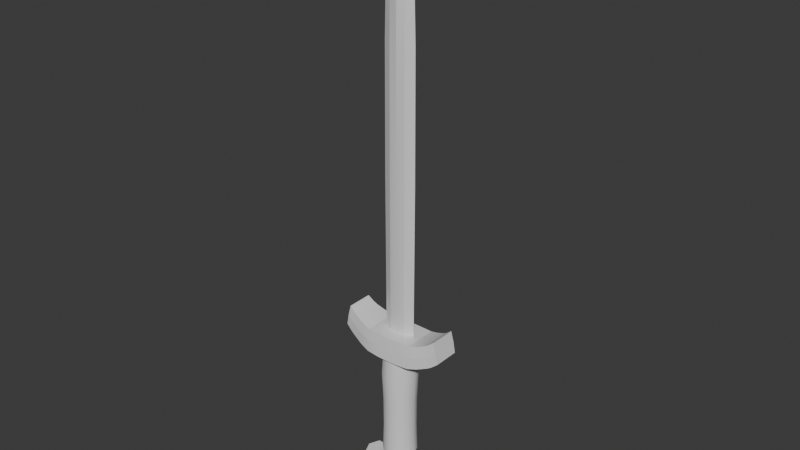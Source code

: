 # Source: shortsword.blend  (saved by Blender 4.5.90; exported with 4.5.12 LTS)
import bpy
from mathutils import Matrix  # noqa: F401  (used for matrix-valued properties, if any)

bpy.ops.wm.read_factory_settings(use_empty=True)
scene = bpy.context.scene
scene.name = 'Scene'

# ---- collections
col_collection = bpy.data.collections.new('Collection'); scene.collection.children.link(col_collection)

# ---- materials (node trees are filled in below, after node groups)
mat_grip = bpy.data.materials.new('grip')
mat_blade = bpy.data.materials.new('blade')
mat_hilt = bpy.data.materials.new('hilt')
mat_pommel = bpy.data.materials.new('pommel')

# ---- node groups
ng_smooth_by_angle = bpy.data.node_groups.new('Smooth by Angle', 'GeometryNodeTree')
_s = ng_smooth_by_angle.interface.new_socket(name='Mesh', in_out='OUTPUT', socket_type='NodeSocketGeometry')
_s = ng_smooth_by_angle.interface.new_socket(name='Mesh', in_out='INPUT', socket_type='NodeSocketGeometry')
_s = ng_smooth_by_angle.interface.new_socket(name='Angle', in_out='INPUT', socket_type='NodeSocketFloat')
_s.subtype = 'ANGLE'
_s.default_value = 0.5236
_s.min_value = 0.0
_s.max_value = 3.142
_s.description = 'Maximum face angle for smooth edges'
_s = ng_smooth_by_angle.interface.new_socket(name='Ignore Sharpness', in_out='INPUT', socket_type='NodeSocketBool')
_s.force_non_field = True
ng_smooth_by_angle.description = 'Set the sharpness of mesh edges based on the angle between the neighboring faces'
ng_smooth_by_angle.is_modifier = True
_N = ng_smooth_by_angle.nodes; _L = ng_smooth_by_angle.links
n0 = _N.new('GeometryNodeSetShadeSmooth'); n0.name = 'Set Shade Smooth'; n0.location = (120, -80)
n0.domain = 'EDGE'
n1 = _N.new('GeometryNodeSetShadeSmooth'); n1.name = 'Set Shade Smooth.001'; n1.location = (300, -80)
n2 = _N.new('NodeGroupOutput'); n2.name = 'Group Output'; n2.location = (480, -80)
n3 = _N.new('GeometryNodeInputMeshEdgeAngle'); n3.name = 'Edge Angle'; n3.location = (-440, -240)
n4 = _N.new('NodeGroupInput'); n4.name = 'Group Input'; n4.location = (-80, -80)
n5 = _N.new('GeometryNodeInputEdgeSmooth'); n5.name = 'Is Edge Smooth'; n5.location = (-260, -120)
n6 = _N.new('GeometryNodeInputShadeSmooth'); n6.name = 'Is Shade Smooth'; n6.location = (-440, -397)
n7 = _N.new('FunctionNodeCompare'); n7.name = 'Compare'; n7.location = (-260, -260)
n7.operation = 'LESS_EQUAL'
n7.inputs[6].default_value = (0.0, 0.0, 0.0, 0.0)
n7.inputs[7].default_value = (0.0, 0.0, 0.0, 0.0)
n8 = _N.new('FunctionNodeBooleanMath'); n8.name = 'Boolean Math.001'; n8.location = (-80, -260)
n9 = _N.new('NodeGroupInput'); n9.name = 'Group Input.001'; n9.location = (-440, -329)
n10 = _N.new('NodeGroupInput'); n10.name = 'Group Input.002'; n10.location = (-259, -189)
n11 = _N.new('FunctionNodeBooleanMath'); n11.name = 'Boolean Math'; n11.location = (-80, -149)
n11.operation = 'OR'
n12 = _N.new('FunctionNodeBooleanMath'); n12.name = 'Boolean Math.002'; n12.location = (-260, -380)
n12.operation = 'OR'
n13 = _N.new('NodeGroupInput'); n13.name = 'Group Input.003'; n13.location = (-440, -460)
_L.new(n3.outputs[0], n7.inputs[0])
_L.new(n1.outputs[0], n2.inputs[0])
_L.new(n9.outputs[1], n7.inputs[1])
_L.new(n7.outputs[0], n8.inputs[0])
_L.new(n4.outputs[0], n0.inputs[0])
_L.new(n0.outputs[0], n1.inputs[0])
_L.new(n8.outputs[0], n0.inputs[2])
_L.new(n10.outputs[2], n11.inputs[1])
_L.new(n5.outputs[0], n11.inputs[0])
_L.new(n11.outputs[0], n0.inputs[1])
_L.new(n13.outputs[2], n12.inputs[1])
_L.new(n6.outputs[0], n12.inputs[0])
_L.new(n12.outputs[0], n8.inputs[1])
n2.is_active_output = True

# ---- material node trees
mat_grip.use_nodes = True; mat_grip.node_tree.nodes.clear()
_N = mat_grip.node_tree.nodes; _L = mat_grip.node_tree.links
n0 = _N.new('ShaderNodeBsdfPrincipled'); n0.name = 'Principled BSDF'; n0.location = (-200, 100)
n1 = _N.new('ShaderNodeOutputMaterial'); n1.name = 'Material Output'; n1.location = (200, 100)
_L.new(n0.outputs[0], n1.inputs[0])
n1.is_active_output = True
mat_blade.use_nodes = True; mat_blade.node_tree.nodes.clear()
_N = mat_blade.node_tree.nodes; _L = mat_blade.node_tree.links
n0 = _N.new('ShaderNodeBsdfPrincipled'); n0.name = 'Principled BSDF'; n0.location = (-200, 100)
n1 = _N.new('ShaderNodeOutputMaterial'); n1.name = 'Material Output'; n1.location = (200, 100)
_L.new(n0.outputs[0], n1.inputs[0])
n1.is_active_output = True
mat_hilt.use_nodes = True; mat_hilt.node_tree.nodes.clear()
_N = mat_hilt.node_tree.nodes; _L = mat_hilt.node_tree.links
n0 = _N.new('ShaderNodeBsdfPrincipled'); n0.name = 'Principled BSDF'; n0.location = (-200, 100)
n1 = _N.new('ShaderNodeOutputMaterial'); n1.name = 'Material Output'; n1.location = (200, 100)
_L.new(n0.outputs[0], n1.inputs[0])
n1.is_active_output = True
mat_pommel.use_nodes = True; mat_pommel.node_tree.nodes.clear()
_N = mat_pommel.node_tree.nodes; _L = mat_pommel.node_tree.links
n0 = _N.new('ShaderNodeBsdfPrincipled'); n0.name = 'Principled BSDF'; n0.location = (-200, 100)
n1 = _N.new('ShaderNodeOutputMaterial'); n1.name = 'Material Output'; n1.location = (200, 100)
_L.new(n0.outputs[0], n1.inputs[0])
n1.is_active_output = True

# ---- world
world_world = bpy.data.worlds.new('World'); scene.world = world_world
world_world.use_nodes = True; world_world.node_tree.nodes.clear()
_N = world_world.node_tree.nodes; _L = world_world.node_tree.links
n0 = _N.new('ShaderNodeOutputWorld'); n0.name = 'World Output'; n0.location = (200, 100)
n1 = _N.new('ShaderNodeBackground'); n1.name = 'Background'; n1.location = (-200, 100)
n1.inputs[0].default_value = (0.05088, 0.05088, 0.05088, 1.0)
_L.new(n1.outputs[0], n0.inputs[0])
n0.is_active_output = True
world_world.color = (0.05088, 0.05088, 0.05088)
world_world.sun_shadow_jitter_overblur = 0.0

# ---- meshes
me_cylinder = bpy.data.meshes.new('Cylinder')
me_cylinder.from_pydata([(4.664e-10, 1.102, -1.002), (2.122e-10, 1.034, 1.002), (0.551, 0.9544, -1.002), (0.5171, 0.8957, 1.002), (0.9544, 0.551, -1.002), (0.8957, 0.5171, 1.002), (1.102, 2.972e-11, -1.002), (1.034, -4.003e-11, 1.002), (0.9544, -0.551, -1.002), (0.8957, -0.5171, 1.002), (0.551, -0.9544, -1.002), (0.5171, -0.8957, 1.002), (4.664e-10, -1.102, -1.002), (2.122e-10, -1.034, 1.002), (-0.551, -0.9544, -1.002), (-0.5171, -0.8957, 1.002), (-0.9544, -0.551, -1.002), (-0.8957, -0.5171, 1.002), (-1.102, 2.972e-11, -1.002), (-1.034, -4.003e-11, 1.002), (-0.9544, 0.551, -1.002), (-0.8957, 0.5171, 1.002), (-0.551, 0.9544, -1.002), (-0.5171, 0.8957, 1.002), (7.649e-10, 1.065, 1.026e-05), (0.5326, 0.9225, 1.026e-05), (0.9225, 0.5326, 1.026e-05), (1.065, 3.163e-10, 1.026e-05), (0.9225, -0.5326, 1.026e-05), (0.5326, -0.9225, 1.026e-05), (7.649e-10, -1.065, 1.026e-05), (-0.5326, -0.9225, 1.026e-05), (-0.9225, -0.5326, 1.026e-05), (-1.065, 3.163e-10, 1.026e-05), (-0.9225, 0.5326, 1.026e-05), (-0.5326, 0.9225, 1.026e-05), (-3.771e-10, 1.147, 0.5027), (0.5733, 0.993, 0.5027), (0.993, 0.5733, 0.5027), (1.147, -3.88e-10, 0.5027), (0.993, -0.5733, 0.5027), (0.5733, -0.993, 0.5027), (-3.771e-10, -1.147, 0.5027), (-0.5733, -0.993, 0.5027), (-0.993, -0.5733, 0.5027), (-1.147, -3.88e-10, 0.5027), (-0.993, 0.5733, 0.5027), (-0.5733, 0.993, 0.5027), (0.5258, 0.9107, -0.5027), (0.9107, 0.5258, -0.5027), (1.052, 2.99e-10, -0.5027), (0.9107, -0.5258, -0.5027), (0.5258, -0.9107, -0.5027), (-5.028e-11, -1.052, -0.5027), (-0.5258, -0.9107, -0.5027), (-0.9107, -0.5258, -0.5027), (-1.052, 2.99e-10, -0.5027), (-0.9107, 0.5258, -0.5027), (-0.5258, 0.9107, -0.5027), (-5.028e-11, 1.052, -0.5027), (4.165e-08, 0.7076, -1.415), (0.3538, 0.6128, -1.415), (0.6128, 0.3538, -1.415), (0.7076, 3.966e-10, -1.415), (0.6128, -0.3538, -1.415), (0.3538, -0.6128, -1.415), (4.165e-08, -0.7076, -1.415), (-0.3538, -0.6128, -1.415), (-0.6128, -0.3538, -1.415), (-0.7076, 3.966e-10, -1.415), (-0.6128, 0.3538, -1.415), (-0.3538, 0.6128, -1.415)], [], [(36, 1, 3, 37), (37, 3, 5, 38), (38, 5, 7, 39), (39, 7, 9, 40), (40, 9, 11, 41), (41, 11, 13, 42), (42, 13, 15, 43), (43, 15, 17, 44), (44, 17, 19, 45), (45, 19, 21, 46), (3, 1, 23, 21, 19, 17, 15, 13, 11, 9, 7, 5), (46, 21, 23, 47), (47, 23, 1, 36), (16, 18, 69, 68), (58, 35, 24, 59), (57, 34, 35, 58), (56, 33, 34, 57), (55, 32, 33, 56), (54, 31, 32, 55), (53, 30, 31, 54), (52, 29, 30, 53), (51, 28, 29, 52), (50, 27, 28, 51), (49, 26, 27, 50), (48, 25, 26, 49), (59, 24, 25, 48), (35, 47, 36, 24), (34, 46, 47, 35), (33, 45, 46, 34), (32, 44, 45, 33), (31, 43, 44, 32), (30, 42, 43, 31), (29, 41, 42, 30), (28, 40, 41, 29), (27, 39, 40, 28), (26, 38, 39, 27), (25, 37, 38, 26), (24, 36, 37, 25), (0, 59, 48, 2), (2, 48, 49, 4), (4, 49, 50, 6), (6, 50, 51, 8), (8, 51, 52, 10), (10, 52, 53, 12), (12, 53, 54, 14), (14, 54, 55, 16), (16, 55, 56, 18), (18, 56, 57, 20), (20, 57, 58, 22), (22, 58, 59, 0), (60, 61, 62, 63, 64, 65, 66, 67, 68, 69, 70, 71), (14, 16, 68, 67), (12, 14, 67, 66), (10, 12, 66, 65), (8, 10, 65, 64), (6, 8, 64, 63), (22, 0, 60, 71), (0, 2, 61, 60), (4, 6, 63, 62), (20, 22, 71, 70), (2, 4, 62, 61), (18, 20, 70, 69)])
me_cylinder.polygons.foreach_set('use_smooth', [True] * 62)
_uv = me_cylinder.uv_layers.new(name='UVMap')
_uv.uv.foreach_set('vector', [0.3748, 0.2383, 0.3763, 0.2125, 0.4038, 0.2125, 0.4053, 0.2383, 0.4053, 0.2383, 0.4038, 0.2125, 0.4276, 0.212, 0.4317, 0.2378, 0.3484, 0.3618, 0.3525, 0.336, 0.3763, 0.3365, 0.3748, 0.3624, 0.3748, 0.3624, 0.3763, 0.3365, 0.4038, 0.3365, 0.4053, 0.3624, 0.4053, 0.3624, 0.4038, 0.3365, 0.4276, 0.336, 0.4317, 0.3618, 0.3484, 0.4858, 0.3525, 0.4601, 0.3763, 0.4605, 0.3748, 0.4864, 0.3748, 0.4864, 0.3763, 0.4605, 0.4038, 0.4605, 0.4053, 0.4864, 0.4053, 0.4864, 0.4038, 0.4605, 0.4276, 0.4601, 0.4317, 0.4858, 0.3484, 0.6099, 0.3525, 0.5841, 0.3763, 0.5846, 0.3748, 0.6104, 0.3748, 0.6104, 0.3763, 0.5846, 0.4038, 0.5846, 0.4053, 0.6104, 0.386, 0.212, 0.3622, 0.1982, 0.3484, 0.1744, 0.3484, 0.1469, 0.3622, 0.1231, 0.386, 0.1094, 0.4135, 0.1094, 0.4373, 0.1231, 0.4511, 0.1469, 0.4511, 0.1744, 0.4373, 0.1982, 0.4135, 0.212, 0.4053, 0.6104, 0.4038, 0.5846, 0.4276, 0.5841, 0.4317, 0.6099, 0.3484, 0.2378, 0.3525, 0.212, 0.3763, 0.2125, 0.3748, 0.2383, 0.4431, 0.09471, 0.4178, 0.1094, 0.4125, 0.08979, 0.4288, 0.08038, 0.3519, 0.2893, 0.3514, 0.2635, 0.3759, 0.264, 0.3761, 0.2898, 0.4041, 0.6619, 0.4042, 0.6361, 0.4288, 0.6356, 0.4283, 0.6614, 0.3761, 0.6619, 0.3759, 0.6361, 0.4042, 0.6361, 0.4041, 0.6619, 0.3519, 0.6614, 0.3514, 0.6356, 0.3759, 0.6361, 0.3761, 0.6619, 0.4041, 0.5378, 0.4042, 0.5121, 0.4288, 0.5116, 0.4283, 0.5373, 0.3761, 0.5378, 0.3759, 0.5121, 0.4042, 0.5121, 0.4041, 0.5378, 0.3519, 0.5373, 0.3514, 0.5116, 0.3759, 0.5121, 0.3761, 0.5378, 0.4041, 0.4138, 0.4042, 0.388, 0.4288, 0.3875, 0.4283, 0.4133, 0.3761, 0.4138, 0.3759, 0.388, 0.4042, 0.388, 0.4041, 0.4138, 0.3519, 0.4133, 0.3514, 0.3875, 0.3759, 0.388, 0.3761, 0.4138, 0.4041, 0.2898, 0.4042, 0.264, 0.4288, 0.2635, 0.4283, 0.2893, 0.3761, 0.2898, 0.3759, 0.264, 0.4042, 0.264, 0.4041, 0.2898, 0.3514, 0.2635, 0.3484, 0.2378, 0.3748, 0.2383, 0.3759, 0.264, 0.4042, 0.6361, 0.4053, 0.6104, 0.4317, 0.6099, 0.4288, 0.6356, 0.3759, 0.6361, 0.3748, 0.6104, 0.4053, 0.6104, 0.4042, 0.6361, 0.3514, 0.6356, 0.3484, 0.6099, 0.3748, 0.6104, 0.3759, 0.6361, 0.4042, 0.5121, 0.4053, 0.4864, 0.4317, 0.4858, 0.4288, 0.5116, 0.3759, 0.5121, 0.3748, 0.4864, 0.4053, 0.4864, 0.4042, 0.5121, 0.3514, 0.5116, 0.3484, 0.4858, 0.3748, 0.4864, 0.3759, 0.5121, 0.4042, 0.388, 0.4053, 0.3624, 0.4317, 0.3618, 0.4288, 0.3875, 0.3759, 0.388, 0.3748, 0.3624, 0.4053, 0.3624, 0.4042, 0.388, 0.3514, 0.3875, 0.3484, 0.3618, 0.3748, 0.3624, 0.3759, 0.388, 0.4042, 0.264, 0.4053, 0.2383, 0.4317, 0.2378, 0.4288, 0.2635, 0.3759, 0.264, 0.3748, 0.2383, 0.4053, 0.2383, 0.4042, 0.264, 0.3754, 0.3155, 0.3761, 0.2898, 0.4041, 0.2898, 0.4047, 0.3155, 0.4047, 0.3155, 0.4041, 0.2898, 0.4283, 0.2893, 0.4301, 0.315, 0.35, 0.439, 0.3519, 0.4133, 0.3761, 0.4138, 0.3754, 0.4395, 0.3754, 0.4395, 0.3761, 0.4138, 0.4041, 0.4138, 0.4047, 0.4395, 0.4047, 0.4395, 0.4041, 0.4138, 0.4283, 0.4133, 0.4301, 0.439, 0.35, 0.5631, 0.3519, 0.5373, 0.3761, 0.5378, 0.3754, 0.5636, 0.3754, 0.5636, 0.3761, 0.5378, 0.4041, 0.5378, 0.4047, 0.5636, 0.4047, 0.5636, 0.4041, 0.5378, 0.4283, 0.5373, 0.4301, 0.5631, 0.35, 0.6871, 0.3519, 0.6614, 0.3761, 0.6619, 0.3754, 0.6876, 0.3754, 0.6876, 0.3761, 0.6619, 0.4041, 0.6619, 0.4047, 0.6876, 0.4047, 0.6876, 0.4041, 0.6619, 0.4283, 0.6614, 0.4301, 0.6871, 0.35, 0.315, 0.3519, 0.2893, 0.3761, 0.2898, 0.3754, 0.3155, 0.368, 0.06409, 0.368, 0.04527, 0.3774, 0.02898, 0.3937, 0.01957, 0.4125, 0.01957, 0.4288, 0.02898, 0.4382, 0.04527, 0.4382, 0.06409, 0.4288, 0.08038, 0.4125, 0.08979, 0.3937, 0.08979, 0.3774, 0.08038, 0.4578, 0.06933, 0.4431, 0.09471, 0.4288, 0.08038, 0.4382, 0.06409, 0.3754, 0.5636, 0.4047, 0.5636, 0.3995, 0.5841, 0.3807, 0.5841, 0.4431, 0.01465, 0.4578, 0.04003, 0.4382, 0.04527, 0.4288, 0.02898, 0.4178, 2.497e-09, 0.4431, 0.01465, 0.4288, 0.02898, 0.4125, 0.01957, 0.3754, 0.4395, 0.4047, 0.4395, 0.3995, 0.4601, 0.3807, 0.4601, 0.3631, 0.09471, 0.3484, 0.06933, 0.368, 0.06409, 0.3774, 0.08038, 0.3754, 0.3155, 0.4047, 0.3155, 0.3995, 0.336, 0.3807, 0.336, 0.3631, 0.01465, 0.3885, 4.234e-09, 0.3937, 0.01957, 0.3774, 0.02898, 0.3885, 0.1094, 0.3631, 0.09471, 0.3774, 0.08038, 0.3937, 0.08979, 0.3484, 0.04003, 0.3631, 0.01465, 0.3774, 0.02898, 0.368, 0.04527, 0.3754, 0.6876, 0.4047, 0.6876, 0.3995, 0.7081, 0.3807, 0.7081])
me_cylinder.materials.append(mat_grip)
me_cylinder.update()
me_sphere_001 = bpy.data.meshes.new('Sphere.001')
me_sphere_001.from_pydata([(0.5273, 0.5054, 0.6628), (0.5273, -0.5054, 0.6628), (0.7227, -0.71, -0.02388), (0.5054, -0.5017, -0.7213), (0.7227, 0.71, -0.02388), (0.5054, 0.5017, -0.7213), (0.715, 0.001747, -0.7217), (-0.5273, 0.5054, 0.6628), (-0.5273, -0.5054, 0.6628), (-0.7227, -0.71, -0.02388), (-0.5054, -0.5017, -0.7213), (2.794e-09, -0.001399, -1.012), (-0.7227, 0.71, -0.02388), (-0.5054, 0.5017, -0.7213), (2.678e-09, 0.001399, -1.012), (-0.715, 0.001747, -0.7217), (2.328e-09, 0.007191, 0.941), (0.0, 0.7121, 0.6653), (-0.715, -0.001747, -0.7217), (3.26e-09, -0.007191, 0.941), (0.0, 1.003, -0.02237), (0.0, 0.7087, -0.7209), (0.715, -0.001747, -0.7217), (0.7787, 0.0, 7.95), (1.306, 0.5056, 0.6615), (1.481, 0.7099, -0.02325), (1.258, 0.5016, -0.7208), (1.525, 0.006027, 0.6584), (1.467, 0.001679, -0.7211), (-1.306, 0.5056, 0.6615), (-1.481, 0.7099, -0.02325), (-1.258, 0.5016, -0.7208), (-1.525, 0.006027, 0.6584), (-1.467, 0.001679, -0.7211), (1.14, -0.9026, 6.844), (1.138, -0.8817, 7.405), (1.14, 0.9026, 6.844), (1.138, 0.8817, 7.405), (2.494, 0.6419, 8.061), (2.384, 0.6116, 8.573), (5.96e-08, -0.7121, 0.6653), (0.0, -1.003, -0.02237), (5.96e-08, -0.7087, -0.7209), (2.494, -0.6419, 8.061), (2.384, -0.6116, 8.573), (2.604, 0.6191, 7.547), (1.592, 0.8181, 6.969), (2.604, -0.6191, 7.547), (-0.7787, 0.0, 7.95), (1.592, -0.8181, 6.969), (1.306, -0.5056, 0.6615), (1.481, -0.7099, -0.02325), (1.258, -0.5016, -0.7208), (1.525, -0.006027, 0.6584), (-1.306, -0.5056, 0.6615), (-1.481, -0.7099, -0.02325), (1.467, -0.001679, -0.7211), (-1.258, -0.5016, -0.7208), (-1.14, -0.9026, 6.844), (-1.525, -0.006027, 0.6584), (-1.467, -0.001679, -0.7211), (-1.138, -0.8817, 7.405), (-2.494, -0.6419, 8.061), (-1.14, 0.9026, 6.844), (-1.138, 0.8817, 7.405), (-2.384, -0.6116, 8.573), (-2.494, 0.6419, 8.061), (-2.384, 0.6116, 8.573), (1.478, 0.7546, 8.051), (1.535, 0.8139, 7.513), (1.478, -0.7546, 8.051), (-2.604, 0.6191, 7.547), (-1.592, 0.8181, 6.969), (1.535, -0.8139, 7.513), (-2.604, -0.6191, 7.547), (-1.592, -0.8181, 6.969), (0.0, -0.252, 15.2), (1.907, -0.6786, 8.233), (0.0, 0.252, 15.2), (-1.478, -0.7546, 8.051), (-1.535, -0.8139, 7.513), (1.992, -0.7214, 7.704), (0.0, 0.0, 27.42), (0.8046, 0.0, 15.2), (1.907, 0.6786, 8.233), (-1.478, 0.7546, 8.051), (-1.535, 0.8139, 7.513), (2.076, -0.7071, 7.172), (2.086, -0.6495, 8.339), (1.992, 0.7214, 7.704), (2.184, -0.6861, 7.813), (2.282, -0.6672, 7.286), (0.0, -0.244, 21.22), (-1.907, -0.6786, 8.233), (0.0, -0.2183, 24.42), (-1.992, -0.7214, 7.704), (0.779, 0.0, 21.22), (0.007135, -0.9569, 6.813), (0.002679, -0.2564, 7.947), (0.6968, 0.0, 24.42), (2.076, 0.7071, 7.172), (2.086, 0.6495, 8.339), (2.184, 0.6861, 7.813), (2.282, 0.6672, 7.286), (-0.8046, 0.0, 15.2), (0.0, 0.244, 21.22), (-2.076, -0.7071, 7.172), (-1.907, 0.6786, 8.233), (-2.086, -0.6495, 8.339), (-2.184, -0.6861, 7.813), (0.0, 0.2183, 24.42), (-1.992, 0.7214, 7.704), (0.007135, 0.9569, 6.813), (-2.282, -0.6672, 7.286), (-0.007135, -0.9569, 6.813), (-0.002679, -0.2564, 7.947), (0.002679, 0.2564, 7.947), (-0.779, 0.0, 21.22), (-0.6968, 0.0, 24.42), (-2.076, 0.7071, 7.172), (-2.086, 0.6495, 8.339), (-2.184, 0.6861, 7.813), (1.139, 0.0, 6.85), (-2.282, 0.6672, 7.286), (-0.007135, 0.9569, 6.813), (-0.002679, 0.2564, 7.947), (1.136, 0.0, 7.954), (2.384, 0.0, 8.573), (2.604, 0.0, 7.547), (-1.139, 0.0, 6.85), (-1.136, 0.0, 7.954), (-2.384, 0.0, 8.573), (1.478, 0.0, 8.05), (1.592, 0.0, 6.971), (1.907, 0.0, 8.233), (-2.604, 0.0, 7.547), (-1.478, 0.0, 8.05), (-1.592, 0.0, 6.971), (2.076, 0.0, 7.172), (2.086, 0.0, 8.339), (2.282, 0.0, 7.286), (-1.907, 0.0, 8.233), (-2.076, 0.0, 7.172), (-2.086, 0.0, 8.339), (-2.282, 0.0, 7.286), (-0.006616, 0.0, 6.825), (-0.5733, 0.0, 6.829), (0.006616, 0.0, 6.825), (0.5733, 0.0, 6.829), (2.747e-09, 6.577e-09, -1.011), (-1.136, 0.8073, 7.954), (-0.5738, 0.9446, 6.818), (-0.5696, 0.8216, 7.948), (-0.5712, 0.9038, 7.393), (-0.3908, 0.1901, 7.947), (-0.4023, 0.1868, 15.2), (-0.3895, 0.1809, 21.22), (-0.3484, 0.1618, 24.42), (-1.72, -0.5055, 0.6622), (-1.888, -0.7098, -0.02223), (-1.664, -0.5016, -0.7203), (-1.936, -0.005834, 0.66), (-2.185, -0.002814, -0.02308), (-1.873, -0.001602, -0.7205), (-1.136, -0.8073, 7.954), (-0.5738, -0.9446, 6.818), (-0.5696, -0.8216, 7.948), (-0.5712, -0.9038, 7.393), (-0.3908, -0.1901, 7.947), (-0.4023, -0.1868, 15.2), (-0.3895, -0.1809, 21.22), (-0.3484, -0.1618, 24.42), (1.72, -0.5055, 0.6622), (1.888, -0.7098, -0.02223), (1.664, -0.5016, -0.7203), (1.936, -0.005834, 0.66), (2.185, -0.002814, -0.02308), (1.873, -0.001602, -0.7205), (-0.746, 0.0, 0.6595), (0.0, 0.8307, 7.947), (-0.003488, 0.9038, 7.393), (1.136, 0.8073, 7.954), (0.5738, 0.9446, 6.818), (0.5696, 0.8216, 7.948), (0.746, 5.96e-08, 0.6595), (0.0, -0.8307, 7.947), (-0.003488, -0.9038, 7.393), (1.136, -0.8073, 7.954), (0.5738, -0.9446, 6.818), (0.5696, -0.8216, 7.948), (-0.007398, 6.054e-09, 0.9371), (0.0, 0.9038, 7.393), (0.007398, 6.985e-09, 0.9371), (0.0, -0.9038, 7.393), (0.0, -0.9568, 6.813), (1.523, 1.192e-07, 0.6584), (0.0, 0.0, 6.825), (0.0, 0.9568, 6.813), (-1.523, -1.192e-07, 0.6584), (1.467, 1.192e-07, -0.7211), (2.747e-09, 6.577e-09, 0.9383), (1.933, 1.192e-07, 0.6601), (2.184, 0.0, -0.02308), (2.747e-09, 6.577e-09, -1.011), (1.872, 1.192e-07, -0.7205), (0.7142, 5.96e-08, -0.7217), (-1.467, 0.0, -0.7211), (-1.933, -1.192e-07, 0.6601), (0.001406, 6.636e-09, -1.011), (0.0, -0.2559, 7.947), (0.5712, -0.9038, 7.393), (-2.184, 0.0, -0.02308), (-1.872, -1.192e-07, -0.7205), (-0.7142, 0.0, -0.7217), (0.3908, -0.1901, 7.947), (0.4023, -0.1868, 15.2), (0.3895, -0.1809, 21.22), (0.3484, -0.1618, 24.42), (-0.001406, 6.519e-09, -1.011), (1.72, 0.5055, 0.6622), (1.888, 0.7098, -0.02223), (0.0, 0.2559, 7.947), (1.664, 0.5016, -0.7203), (1.936, 0.005834, 0.66), (2.185, 0.002814, -0.02308), (1.873, 0.001602, -0.7205), (0.003488, -0.9038, 7.393), (0.5712, 0.9038, 7.393), (0.3908, 0.1901, 7.947), (0.4023, 0.1868, 15.2), (0.3895, 0.1809, 21.22), (0.3484, 0.1618, 24.42), (-1.72, 0.5055, 0.6622), (-1.888, 0.7098, -0.02223), (-1.664, 0.5016, -0.7203), (-1.936, 0.005834, 0.66), (-2.185, 0.002814, -0.02308), (-1.873, 0.001602, -0.7205), (0.003488, 0.9038, 7.393)], [(149, 11), (149, 14)], [(7, 178, 16), (0, 16, 184), (20, 12, 7, 17), (181, 68, 69, 37), (200, 192, 16), (222, 220, 224, 225), (184, 192, 19), (26, 25, 220, 222), (14, 5, 6), (90, 91, 47, 43), (200, 190, 19), (20, 17, 0, 4), (14, 15, 13), (200, 16, 190), (11, 22, 3), (178, 19, 190), (8, 19, 178), (41, 40, 8, 9), (31, 234, 233, 30), (11, 10, 18), (11, 42, 10), (178, 198, 59), (41, 2, 1, 40), (209, 185, 98), (210, 189, 185, 226), (233, 236, 235, 232), (51, 173, 172, 50), (94, 82, 171), (150, 64, 86, 85), (178, 190, 16), (178, 32, 198), (93, 108, 109, 95), (148, 122, 34, 188), (156, 117, 118, 157), (48, 154, 152, 150), (17, 7, 16), (85, 86, 111, 107), (135, 131, 67, 66, 71), (64, 150, 152, 153), (101, 39, 38, 102), (98, 214, 215, 76), (134, 139, 101, 84), (84, 101, 102, 89), (23, 181, 183, 228), (169, 170, 117, 104), (141, 107, 120, 143), (139, 127, 39, 101), (107, 111, 121, 120), (63, 64, 153, 151), (127, 128, 45, 38, 39), (68, 84, 89, 69), (148, 182, 36, 122), (58, 165, 167, 61), (36, 182, 227, 37), (37, 227, 183, 181), (34, 35, 210, 188), (143, 131, 65, 108), (25, 24, 219, 220), (214, 98, 185, 189), (81, 87, 91, 90), (102, 38, 45, 103), (121, 123, 71, 66), (147, 112, 182, 148), (174, 177, 176, 173), (40, 19, 8), (76, 215, 216, 92), (80, 95, 106, 75), (92, 216, 217, 94), (95, 109, 113, 106), (154, 125, 179, 152), (113, 74, 135, 144), (108, 65, 62, 109), (12, 30, 29, 7), (9, 8, 54, 55), (109, 62, 74, 113), (167, 186, 185, 166), (36, 46, 133, 122), (211, 162, 161, 207), (110, 157, 82), (125, 154, 155, 78), (171, 82, 118), (55, 54, 158, 159), (1, 50, 53, 184), (92, 94, 171, 170), (52, 174, 173, 51), (79, 93, 95, 80), (17, 16, 0), (215, 83, 96, 216), (204, 202, 176, 177), (115, 76, 169, 168), (227, 238, 179, 183), (173, 176, 175, 172), (202, 224, 223, 201), (221, 179, 125), (130, 136, 79, 164), (228, 183, 179, 116), (15, 33, 31, 13), (231, 82, 99), (211, 207, 235, 236), (234, 237, 236, 233), (110, 82, 231), (130, 150, 85, 136), (155, 104, 117, 156), (126, 132, 68, 181), (159, 158, 161, 162), (116, 78, 229, 228), (30, 233, 232, 29), (10, 9, 55, 57), (6, 28, 199, 205), (221, 116, 179), (6, 5, 26, 28), (146, 165, 58, 129), (217, 99, 82), (143, 120, 67, 131), (78, 155, 156, 105), (154, 48, 104, 155), (3, 52, 51, 2), (34, 122, 133, 49), (184, 53, 195), (146, 129, 63, 151), (61, 80, 75, 58), (86, 72, 119, 111), (58, 75, 137, 129), (73, 49, 87, 81), (145, 114, 165, 146), (76, 92, 170, 169), (230, 231, 99, 96), (228, 229, 83, 23), (145, 146, 151, 124), (126, 187, 70, 132), (120, 121, 66, 67), (89, 102, 103, 100), (56, 177, 174, 52), (160, 159, 162, 163), (75, 106, 142, 137), (42, 3, 2, 41), (111, 119, 123, 121), (164, 48, 130), (35, 34, 49, 73), (105, 110, 231, 230), (69, 89, 100, 46), (78, 105, 230, 229), (94, 217, 82), (157, 118, 82), (187, 126, 23), (132, 70, 77, 134), (153, 152, 179, 180), (168, 166, 185, 115), (212, 163, 162, 211), (57, 55, 159, 160), (60, 57, 160, 163), (201, 195, 53, 175), (63, 129, 137, 72), (21, 20, 4, 5), (165, 114, 186, 167), (172, 175, 53, 50), (106, 113, 144, 142), (88, 90, 43, 44), (139, 88, 44, 127), (23, 214, 189, 187), (170, 171, 118, 117), (18, 10, 57, 60), (164, 79, 80, 61), (184, 16, 192), (105, 156, 157, 110), (64, 63, 72, 86), (115, 209, 76), (136, 85, 107, 141), (209, 115, 185), (77, 81, 90, 88), (2, 51, 50, 1), (202, 201, 175, 176), (147, 148, 188, 97), (22, 56, 52, 3), (0, 184, 27, 24), (141, 143, 108, 93), (135, 74, 62, 65, 131), (1, 184, 19), (229, 230, 96, 83), (61, 167, 166, 164), (188, 210, 226, 97), (42, 41, 9, 10), (56, 199, 204, 177), (91, 140, 128, 47), (22, 205, 199, 56), (28, 26, 222, 225), (11, 208, 205, 22), (11, 203, 208), (204, 225, 224, 202), (114, 194, 193, 186), (14, 21, 5), (145, 196, 194, 114), (5, 4, 25, 26), (8, 178, 59, 54), (72, 137, 142, 119), (123, 144, 135, 71), (127, 44, 43, 47, 128), (151, 153, 180, 124), (216, 96, 99, 217), (119, 142, 144, 123), (150, 130, 48), (4, 0, 24, 25), (186, 193, 185), (49, 133, 138, 87), (219, 24, 27, 223), (87, 138, 140, 91), (14, 6, 205, 208), (132, 134, 84, 68), (201, 223, 27, 195), (28, 225, 204, 199), (158, 54, 59, 161), (207, 161, 59, 198), (35, 187, 189, 210), (37, 69, 46, 36), (136, 141, 93, 79), (48, 164, 166, 168), (168, 169, 104, 48), (21, 13, 12, 20), (11, 18, 213, 218), (187, 35, 73, 70), (220, 219, 223, 224), (214, 23, 83, 215), (33, 237, 234, 31), (18, 60, 206, 213), (60, 163, 212, 206), (11, 218, 203), (11, 3, 42), (14, 13, 21), (212, 211, 236, 237), (145, 124, 197, 196), (226, 185, 193), (97, 226, 193, 194), (147, 97, 194, 196), (14, 208, 203), (124, 180, 191, 197), (13, 31, 30, 12), (180, 179, 191), (70, 73, 81, 77), (200, 19, 192), (125, 78, 221), (7, 29, 32, 178), (46, 100, 138, 133), (103, 45, 128, 140), (182, 112, 238, 227), (40, 1, 19), (100, 103, 140, 138), (181, 23, 126), (232, 235, 32, 29), (207, 198, 32, 235), (14, 218, 213, 15), (15, 213, 206, 33), (33, 206, 212, 237), (14, 203, 218), (147, 196, 197, 112), (98, 76, 209), (112, 197, 191, 238), (238, 191, 179), (116, 221, 78), (134, 77, 88, 139), (184, 195, 27)])
me_sphere_001.polygons.foreach_set('use_smooth', [True] * 260)
me_sphere_001.polygons.foreach_set('material_index', [2, 2, 2, 1, 2, 2, 2, 2, 2, 1, 2, 2, 2, 2, 2, 2, 2, 2, 2, 2, 2, 2, 2, 0, 1, 2, 2, 0, 1, 2, 2, 1, 1, 0, 1, 2, 1, 1, 1, 1, 0, 1, 1, 1, 0, 1, 1, 1, 1, 1, 1, 1, 1, 1, 1, 1, 1, 2, 1, 1, 1, 1, 1, 2, 2, 0, 1, 0, 1, 1, 1, 1, 2, 2, 1, 1, 1, 2, 0, 0, 0, 2, 2, 0, 2, 1, 2, 0, 2, 0, 1, 2, 2, 0, 1, 1, 2, 0, 2, 2, 0, 1, 0, 1, 2, 0, 2, 2, 2, 0, 2, 1, 0, 1, 0, 0, 2, 1, 2, 1, 1, 1, 1, 1, 1, 0, 0, 0, 1, 1, 1, 1, 2, 2, 1, 2, 1, 1, 1, 0, 1, 0, 0, 0, 1, 1, 1, 1, 2, 2, 2, 2, 1, 2, 1, 2, 1, 1, 1, 1, 0, 2, 1, 2, 0, 1, 0, 1, 1, 1, 2, 2, 1, 2, 2, 1, 1, 2, 0, 1, 1, 2, 2, 1, 2, 2, 2, 2, 2, 1, 2, 1, 2, 2, 1, 1, 1, 1, 0, 1, 1, 2, 1, 1, 2, 1, 2, 1, 2, 2, 2, 2, 1, 1, 1, 1, 0, 2, 2, 1, 2, 0, 2, 2, 2, 2, 2, 2, 2, 1, 1, 1, 1, 2, 1, 2, 1, 1, 2, 0, 2, 1, 1, 1, 2, 1, 1, 2, 2, 2, 2, 2, 2, 1, 0, 1, 1, 0, 1, 2])
_k = set([(23, 83), (23, 214), (23, 228), (34, 49), (34, 188), (35, 73), (35, 210), (36, 46), (36, 182), (37, 69), (37, 227), (38, 39), (38, 45), (38, 102), (39, 101), (39, 127), (43, 44), (43, 47), (43, 90), (44, 88), (44, 127), (45, 103), (45, 128), (46, 100), (47, 91), (47, 128), (48, 104), (48, 154), (48, 168), (49, 87), (58, 75), (58, 165), (61, 80), (61, 167), (62, 65), (62, 74), (62, 109), (63, 72), (63, 151), (64, 86), (64, 153), (65, 108), (65, 131), (66, 67), (66, 71), (66, 121), (67, 120), (67, 131), (68, 84), (68, 181), (69, 89), (70, 77), (70, 187), (71, 123), (71, 135), (72, 119), (73, 81), (74, 113), (74, 135), (75, 106), (76, 92), (77, 88), (78, 105), (79, 93), (79, 164), (80, 95), (81, 90), (82, 94), (82, 99), (82, 110), (82, 118), (83, 96), (84, 101), (85, 107), (85, 150), (86, 111), (87, 91), (89, 102), (92, 94), (93, 108), (95, 109), (96, 99), (97, 188), (97, 194), (98, 209), (98, 214), (100, 103), (104, 117), (105, 110), (106, 113), (107, 120), (111, 121), (112, 182), (112, 197), (114, 165), (114, 194), (115, 168), (115, 209), (116, 221), (116, 228), (117, 118), (119, 123), (124, 151), (124, 197), (125, 154), (125, 221), (126, 181), (126, 187), (130, 150), (130, 164), (150, 152), (152, 179), (154, 155), (155, 156), (156, 157), (164, 166), (166, 185), (168, 169), (169, 170), (170, 171), (179, 183), (181, 183), (185, 189), (187, 189), (214, 215), (215, 216), (216, 217), (228, 229), (229, 230), (230, 231)])
me_sphere_001.attributes.new('sharp_edge', 'BOOLEAN', 'EDGE').data.foreach_set('value', [ (min(e.vertices), max(e.vertices)) in _k for e in me_sphere_001.edges])
_uv = me_sphere_001.uv_layers.new(name='UVMap')
_uv.uv.foreach_set('vector', [0.2704, 0.2893, 0.2948, 0.2751, 0.299, 0.3131, 0.2769, 0.3431, 0.299, 0.3131, 0.304, 0.3512, 0.2982, 0.508, 0.2988, 0.4716, 0.3346, 0.4821, 0.3342, 0.5086, 0.2237, 0.4589, 0.2288, 0.4765, 0.2011, 0.4794, 0.1954, 0.4588, 0.2994, 0.3131, 0.2994, 0.3135, 0.299, 0.3131, 0.4154, 0.7703, 0.3846, 0.781, 0.3892, 0.7447, 0.4186, 0.7447, 0.304, 0.3512, 0.2994, 0.3135, 0.2998, 0.3131, 0.2636, 0.5739, 0.2989, 0.5847, 0.2989, 0.6056, 0.2636, 0.5947, 0.2991, 0.7011, 0.2704, 0.6785, 0.2946, 0.6646, 0.2168, 0.5557, 0.1898, 0.5509, 0.2033, 0.5347, 0.2296, 0.54, 0.2994, 0.3131, 0.2994, 0.3127, 0.2998, 0.3131, 0.2982, 0.508, 0.3342, 0.5086, 0.3346, 0.5362, 0.2988, 0.5458, 0.2991, 0.7011, 0.3037, 0.7375, 0.2768, 0.73, 0.2994, 0.3131, 0.299, 0.3131, 0.2994, 0.3127, 0.2993, 0.7011, 0.2948, 0.6646, 0.3216, 0.6721, 0.2948, 0.2751, 0.2998, 0.3131, 0.2994, 0.3127, 0.3219, 0.2831, 0.2998, 0.3131, 0.2948, 0.2751, 0.2981, 0.8914, 0.3342, 0.8928, 0.3346, 0.9209, 0.2988, 0.9299, 0.2636, 0.4448, 0.2636, 0.4239, 0.2989, 0.4119, 0.2989, 0.4327, 0.2993, 0.7011, 0.328, 0.7237, 0.3038, 0.7375, 0.2993, 0.7011, 0.3353, 0.6966, 0.328, 0.7237, 0.2948, 0.2751, 0.2901, 0.2354, 0.2904, 0.2353, 0.2981, 0.8914, 0.2988, 0.8561, 0.3346, 0.867, 0.3342, 0.8928, 0.2926, 0.1072, 0.2631, 0.1072, 0.2926, 0.107, 0.1947, 0.6371, 0.2233, 0.6374, 0.2233, 0.6665, 0.1947, 0.6661, 0.3846, 0.781, 0.3892, 0.8174, 0.3518, 0.8172, 0.3484, 0.7915, 0.2989, 0.8174, 0.2989, 0.7966, 0.3346, 0.8061, 0.3345, 0.8272, 0.1242, 0.1546, 0.1259, -1.116e-07, 0.1423, 0.1546, 0.2237, 0.3423, 0.1954, 0.3421, 0.2011, 0.3219, 0.2288, 0.3249, 0.2948, 0.2751, 0.2994, 0.3127, 0.299, 0.3131, 0.2948, 0.2751, 0.2897, 0.2354, 0.2901, 0.2354, 0.2384, 0.7647, 0.2439, 0.7739, 0.2168, 0.7789, 0.2111, 0.7689, 0.2139, 0.1632, 0.2139, 0.1923, 0.1676, 0.1923, 0.1654, 0.1632, 0.02196, 0.3185, 0.002411, 0.3179, 0.007214, 0.1538, 0.0247, 0.1543, 0.3058, 0.1472, 0.3155, 0.1272, 0.348, 0.1364, 0.3472, 0.1655, 0.2631, 0.3175, 0.2704, 0.2893, 0.299, 0.3131, 0.2288, 0.3249, 0.2011, 0.3219, 0.2111, 0.2986, 0.2383, 0.303, 0.4021, 0.8869, 0.3484, 0.8869, 0.3484, 0.8555, 0.3752, 0.854, 0.4021, 0.8551, 0.1954, 0.3421, 0.2237, 0.3423, 0.2233, 0.3713, 0.1947, 0.3711, 0.2439, 0.508, 0.2559, 0.5233, 0.2296, 0.529, 0.2168, 0.513, 0.1208, 0.9999, 0.1014, 0.9995, 0.1021, 0.6272, 0.1223, 0.6276, 0.3058, 0.009195, 0.3058, 4.232e-09, 0.3391, 1.522e-06, 0.3406, 0.009196, 0.2383, 0.4987, 0.2439, 0.508, 0.2168, 0.513, 0.2111, 0.503, 0.3058, 0.06717, 0.3472, 0.04881, 0.348, 0.07792, 0.3155, 0.0871, 0.1432, 0.6276, 0.1437, 0.3187, 0.1646, 0.3184, 0.1648, 0.6273, 0.3058, 0.2052, 0.3406, 0.2052, 0.3391, 0.2143, 0.3058, 0.2143, 0.4738, 0.03336, 0.4578, 0.03336, 0.4578, 0.001947, 0.4738, -9.689e-10, 0.2383, 0.303, 0.2111, 0.2986, 0.2168, 0.2888, 0.2439, 0.2939, 0.1665, 0.342, 0.1954, 0.3421, 0.1947, 0.3711, 0.1651, 0.371, 0.3484, 0.9529, 0.4021, 0.9529, 0.4021, 0.9847, 0.3752, 0.9858, 0.3484, 0.9843, 0.2288, 0.4765, 0.2383, 0.4987, 0.2111, 0.503, 0.2011, 0.4794, 0.2139, 0.1632, 0.2624, 0.1632, 0.2603, 0.1923, 0.2139, 0.1923, 0.1665, 0.7246, 0.1651, 0.6955, 0.1947, 0.6954, 0.1954, 0.7245, 0.1665, 0.459, 0.1651, 0.4298, 0.1947, 0.4297, 0.1954, 0.4588, 0.1954, 0.4588, 0.1947, 0.4297, 0.2233, 0.4298, 0.2237, 0.4589, 0.1665, 0.6082, 0.1954, 0.6082, 0.1947, 0.6371, 0.1651, 0.6369, 0.4738, 0.1001, 0.4578, 0.1001, 0.4578, 0.06867, 0.4738, 0.06672, 0.2989, 0.5847, 0.3345, 0.5762, 0.3346, 0.5974, 0.2989, 0.6056, 0.296, 0.0871, 0.2926, 0.107, 0.2631, 0.1072, 0.2636, 0.07792, 0.2111, 0.5654, 0.1839, 0.5613, 0.1898, 0.5509, 0.2168, 0.5557, 0.2168, 0.513, 0.2296, 0.529, 0.2033, 0.5347, 0.1897, 0.5181, 0.2168, 0.2888, 0.1897, 0.2839, 0.2033, 0.2675, 0.2296, 0.273, 0.2139, 0.1341, 0.2631, 0.1341, 0.2624, 0.1632, 0.2139, 0.1632, 0.4154, 0.7188, 0.4186, 0.7445, 0.3892, 0.7444, 0.3846, 0.7081, 0.3357, 0.3087, 0.2998, 0.3131, 0.3219, 0.2831, 0.1223, 0.6276, 0.1021, 0.6272, 0.1039, 0.3184, 0.1235, 0.3187, 0.2011, 0.7451, 0.2111, 0.7689, 0.1839, 0.7734, 0.1732, 0.7481, 0.1235, 0.3187, 0.1039, 0.3184, 0.1067, 0.1543, 0.1242, 0.1546, 0.2111, 0.7689, 0.2168, 0.7789, 0.1898, 0.7841, 0.1839, 0.7734, 0.3155, 0.1272, 0.3189, 0.1073, 0.3484, 0.1072, 0.348, 0.1364, 0.1797, 0.01651, 0.1821, 7.241e-07, 0.2139, 3.904e-09, 0.2139, 0.0165, 0.2439, 0.7739, 0.256, 0.7893, 0.2296, 0.7949, 0.2168, 0.7789, 0.2988, 0.4716, 0.2989, 0.4327, 0.3345, 0.4421, 0.3346, 0.4821, 0.2988, 0.9299, 0.3346, 0.9209, 0.3345, 0.9606, 0.2989, 0.9687, 0.2168, 0.7789, 0.2296, 0.7949, 0.2033, 0.8007, 0.1898, 0.7841, 0.1947, 0.6954, 0.1947, 0.6664, 0.2233, 0.6665, 0.2233, 0.6956, 0.2603, 0.1923, 0.2559, 0.2155, 0.2139, 0.2155, 0.2139, 0.1923, 0.3891, 0.8175, 0.3892, 0.8176, 0.3518, 0.8178, 0.3518, 0.8175, 0.04244, 0.1546, 0.0247, 0.1543, 0.04352, 5.162e-08, 0.03919, 1.0, 0.01944, 0.9997, 0.02019, 0.6274, 0.04067, 0.6277, 0.1423, 0.1546, 0.1259, -1.116e-07, 0.1609, 0.1543, 0.2989, 0.9687, 0.3345, 0.9606, 0.3346, 0.9818, 0.2989, 0.9895, 0.3284, 0.3369, 0.3332, 0.3766, 0.3091, 0.3909, 0.304, 0.3512, 0.1235, 0.3187, 0.1242, 0.1546, 0.1423, 0.1546, 0.1437, 0.3187, 0.2636, 0.83, 0.2637, 0.8093, 0.2989, 0.7966, 0.2989, 0.8174, 0.2288, 0.7424, 0.2384, 0.7647, 0.2111, 0.7689, 0.2011, 0.7451, 0.2631, 0.3175, 0.299, 0.3131, 0.2769, 0.3431, 0.1021, 0.6272, 0.08256, 0.6265, 0.08497, 0.3177, 0.1039, 0.3184, 0.4186, 0.7446, 0.3891, 0.7446, 0.3892, 0.7444, 0.4186, 0.7445, 0.1211, 0.9999, 0.1223, 0.6276, 0.1432, 0.6276, 0.1413, 0.9998, 0.1947, 0.4297, 0.1947, 0.4006, 0.2232, 0.4005, 0.2233, 0.4298, 0.3846, 0.7081, 0.3892, 0.7444, 0.3518, 0.7443, 0.3484, 0.7186, 0.3891, 0.7446, 0.3892, 0.7447, 0.3518, 0.7449, 0.3518, 0.7446, 0.3189, 0.1072, 0.3484, 0.1072, 0.3189, 0.1073, 0.3058, 0.1655, 0.3058, 0.1831, 0.267, 0.1831, 0.2643, 0.1655, 0.3155, 0.0871, 0.348, 0.07792, 0.3484, 0.1072, 0.3189, 0.107, 0.3037, 0.7375, 0.3084, 0.7759, 0.2816, 0.7684, 0.2768, 0.73, 0.06045, 0.1546, 0.04352, 5.162e-08, 0.07872, 0.1543, 0.3891, 0.8175, 0.3518, 0.8175, 0.3518, 0.8172, 0.3892, 0.8174, 0.4154, 0.7917, 0.4186, 0.8174, 0.3892, 0.8174, 0.3846, 0.781, 0.04244, 0.1546, 0.04352, 5.162e-08, 0.06045, 0.1546, 0.3058, 0.1655, 0.3472, 0.1655, 0.3445, 0.1831, 0.3058, 0.1831, 0.02019, 0.6274, 3.072e-08, 0.6268, 0.002411, 0.3179, 0.02196, 0.3185, 0.3058, 0.04881, 0.3058, 0.03125, 0.3445, 0.03125, 0.3472, 0.04881, 0.3846, 0.854, 0.3484, 0.8435, 0.3518, 0.8178, 0.3892, 0.8176, 0.03947, 1.0, 0.04067, 0.6277, 0.06147, 0.6276, 0.05954, 0.9999, 0.2989, 0.4327, 0.2989, 0.4119, 0.3346, 0.4209, 0.3345, 0.4421, 0.2636, 0.9201, 0.2988, 0.9299, 0.2989, 0.9687, 0.2636, 0.9586, 0.2946, 0.6646, 0.2898, 0.6263, 0.2899, 0.6263, 0.2947, 0.6647, 0.3189, 0.1072, 0.3189, 0.107, 0.3484, 0.1072, 0.2946, 0.6646, 0.2704, 0.6785, 0.2657, 0.6401, 0.2898, 0.6263, 0.2139, 0.1043, 0.1654, 0.1043, 0.1676, 0.07521, 0.2139, 0.07523, 0.1067, 0.1543, 0.08975, 0.1537, 0.1259, -1.116e-07, 0.4738, 0.1001, 0.4738, 0.1334, 0.4578, 0.1315, 0.4578, 0.1001, 0.04067, 0.6277, 0.02019, 0.6274, 0.02196, 0.3185, 0.04179, 0.3188, 0.01944, 0.9997, 5.846e-09, 0.999, 3.072e-08, 0.6268, 0.02019, 0.6274, 0.2636, 0.8685, 0.2636, 0.83, 0.2989, 0.8174, 0.2988, 0.8561, 0.1676, 0.1923, 0.2139, 0.1923, 0.2139, 0.2155, 0.1719, 0.2155, 0.304, 0.3512, 0.3091, 0.3909, 0.3087, 0.3908, 0.2139, 0.1043, 0.2139, 0.07523, 0.2603, 0.07521, 0.2624, 0.1043, 0.1954, 0.7245, 0.2011, 0.7451, 0.1732, 0.7481, 0.1665, 0.7246, 0.2011, 0.3219, 0.1731, 0.319, 0.1838, 0.2944, 0.2111, 0.2986, 0.1676, 0.07521, 0.1719, 0.05199, 0.2139, 0.05199, 0.2139, 0.07523, 0.2011, 0.5883, 0.1732, 0.5855, 0.1839, 0.5613, 0.2111, 0.5654, 0.2139, 0.1334, 0.1648, 0.1334, 0.1654, 0.1043, 0.2139, 0.1043, 0.1223, 0.6276, 0.1235, 0.3187, 0.1437, 0.3187, 0.1432, 0.6276, 0.06193, 0.3187, 0.06045, 0.1546, 0.07872, 0.1543, 0.08235, 0.3184, 0.05954, 0.9999, 0.06147, 0.6276, 0.08256, 0.6273, 0.07991, 0.9995, 0.2139, 0.1334, 0.2139, 0.1043, 0.2624, 0.1043, 0.2631, 0.1334, 0.3058, 0.04881, 0.2643, 0.04881, 0.267, 0.03125, 0.3058, 0.03125, 0.2439, 0.2939, 0.2168, 0.2888, 0.2296, 0.273, 0.2559, 0.2787, 0.2111, 0.503, 0.2168, 0.513, 0.1897, 0.5181, 0.1838, 0.5074, 0.29, 0.6263, 0.2874, 0.6056, 0.3142, 0.6131, 0.3168, 0.6338, 0.4154, 0.8433, 0.3846, 0.854, 0.3892, 0.8176, 0.4186, 0.8176, 0.1719, 0.05199, 0.1776, 0.02712, 0.2139, 0.02712, 0.2139, 0.05199, 0.2631, 0.8932, 0.2636, 0.8685, 0.2988, 0.8561, 0.2981, 0.8914, 0.2111, 0.2986, 0.1838, 0.2944, 0.1897, 0.2839, 0.2168, 0.2888, 0.2643, 0.1655, 0.3058, 0.1472, 0.3058, 0.1655, 0.1954, 0.6082, 0.1665, 0.6082, 0.1732, 0.5855, 0.2011, 0.5883, 0.04179, 0.3188, 0.04244, 0.1546, 0.06045, 0.1546, 0.06193, 0.3187, 0.2011, 0.4794, 0.2111, 0.503, 0.1838, 0.5074, 0.1731, 0.4824, 0.04067, 0.6277, 0.04179, 0.3188, 0.06193, 0.3187, 0.06147, 0.6276, 0.1242, 0.1546, 0.1067, 0.1543, 0.1259, -1.116e-07, 0.0247, 0.1543, 0.007214, 0.1538, 0.04352, 5.162e-08, 0.2643, 0.04881, 0.3058, 0.04881, 0.3058, 0.06717, 0.3058, 0.03125, 0.267, 0.03125, 0.2709, 0.009195, 0.3058, 0.009195, 0.1947, 0.3711, 0.2233, 0.3713, 0.2232, 0.4005, 0.1947, 0.4002, 0.296, 0.1272, 0.2635, 0.1364, 0.2631, 0.1072, 0.2926, 0.1073, 0.4186, 0.8175, 0.4186, 0.8176, 0.3892, 0.8176, 0.3891, 0.8175, 0.2636, 0.9586, 0.2989, 0.9687, 0.2989, 0.9895, 0.2637, 0.9794, 0.3086, 0.7759, 0.3328, 0.762, 0.3353, 0.7827, 0.3112, 0.7965, 0.3112, 0.4117, 0.3087, 0.3908, 0.3091, 0.3909, 0.3116, 0.4118, 0.2603, 0.07521, 0.2139, 0.07523, 0.2139, 0.05199, 0.2559, 0.05199, 0.2631, 0.5088, 0.2982, 0.508, 0.2988, 0.5458, 0.2636, 0.5352, 0.1651, 0.6955, 0.1648, 0.6665, 0.1947, 0.6664, 0.1947, 0.6954, 0.3357, 0.3977, 0.3116, 0.4118, 0.3091, 0.3909, 0.3332, 0.3766, 0.1776, 0.02712, 0.1797, 0.01651, 0.2139, 0.0165, 0.2139, 0.02712, 0.2439, 0.5607, 0.2168, 0.5557, 0.2296, 0.54, 0.256, 0.5457, 0.4738, 0.03336, 0.4738, 0.06672, 0.4578, 0.06478, 0.4578, 0.03336, 0.3058, 0.06717, 0.296, 0.0871, 0.2636, 0.07792, 0.2643, 0.04881, 0.1437, 0.3187, 0.1423, 0.1546, 0.1609, 0.1543, 0.1646, 0.3184, 0.3038, 0.7375, 0.328, 0.7237, 0.3328, 0.762, 0.3086, 0.7759, 0.2237, 0.7246, 0.2288, 0.7424, 0.2011, 0.7451, 0.1954, 0.7245, 0.304, 0.3512, 0.299, 0.3131, 0.2994, 0.3135, 0.04179, 0.3188, 0.02196, 0.3185, 0.0247, 0.1543, 0.04244, 0.1546, 0.1954, 0.3421, 0.1665, 0.342, 0.1731, 0.319, 0.2011, 0.3219, 0.1211, 0.9999, 0.121, 0.9999, 0.1223, 0.6276, 0.3058, 0.1831, 0.3445, 0.1831, 0.3406, 0.2052, 0.3058, 0.2052, 0.2926, 0.1072, 0.2926, 0.1073, 0.2631, 0.1072, 0.2384, 0.5698, 0.2111, 0.5654, 0.2168, 0.5557, 0.2439, 0.5607, 0.2988, 0.8561, 0.2989, 0.8174, 0.3345, 0.8272, 0.3346, 0.867, 0.3891, 0.7446, 0.3518, 0.7446, 0.3518, 0.7443, 0.3892, 0.7444, 0.2139, 0.1341, 0.2139, 0.1632, 0.1654, 0.1632, 0.1648, 0.1341, 0.2948, 0.6646, 0.29, 0.6263, 0.3168, 0.6338, 0.3216, 0.6721, 0.2769, 0.3431, 0.304, 0.3512, 0.3084, 0.3909, 0.2816, 0.3828, 0.3058, 0.2052, 0.3058, 0.2143, 0.2724, 0.2143, 0.2709, 0.2052, 0.4021, 0.8869, 0.4021, 0.9187, 0.3752, 0.9199, 0.3484, 0.9183, 0.3484, 0.8869, 0.3284, 0.3369, 0.304, 0.3512, 0.2998, 0.3131, 0.06147, 0.6276, 0.06193, 0.3187, 0.08235, 0.3184, 0.08256, 0.6273, 0.1954, 0.7245, 0.1947, 0.6954, 0.2233, 0.6956, 0.2237, 0.7246, 0.1651, 0.6369, 0.1947, 0.6371, 0.1947, 0.6661, 0.1648, 0.6658, 0.2631, 0.8932, 0.2981, 0.8914, 0.2988, 0.9299, 0.2636, 0.9201, 0.29, 0.6263, 0.2899, 0.6263, 0.2873, 0.6056, 0.2874, 0.6056, 0.1797, 0.251, 0.2139, 0.251, 0.2139, 0.2675, 0.1821, 0.2675, 0.2948, 0.6646, 0.2947, 0.6647, 0.2899, 0.6263, 0.29, 0.6263, 0.2898, 0.6263, 0.2657, 0.6401, 0.2631, 0.6194, 0.2872, 0.6056, 0.2993, 0.7011, 0.2992, 0.701, 0.2947, 0.6647, 0.2948, 0.6646, 0.2993, 0.7011, 0.2992, 0.7011, 0.2992, 0.701, 0.4186, 0.7446, 0.4186, 0.7447, 0.3892, 0.7447, 0.3891, 0.7446, 0.1648, 0.6665, 0.1648, 0.6661, 0.1947, 0.6662, 0.1947, 0.6664, 0.2991, 0.7011, 0.2631, 0.7056, 0.2704, 0.6785, 0.2139, 0.1334, 0.2139, 0.1337, 0.1648, 0.1337, 0.1648, 0.1334, 0.2636, 0.5352, 0.2988, 0.5458, 0.2989, 0.5847, 0.2636, 0.5739, 0.3219, 0.2831, 0.2948, 0.2751, 0.2904, 0.2353, 0.3172, 0.2434, 0.2559, 0.05199, 0.2139, 0.05199, 0.2139, 0.02712, 0.2502, 0.02712, 0.2482, 0.01651, 0.2139, 0.0165, 0.2139, 3.904e-09, 0.2457, 7.289e-07, 0.3484, 0.9529, 0.3484, 0.9215, 0.3752, 0.9199, 0.4021, 0.9211, 0.4021, 0.9529, 0.1651, 0.371, 0.1947, 0.3711, 0.1947, 0.4002, 0.1648, 0.4, 0.1039, 0.3184, 0.08497, 0.3177, 0.08975, 0.1537, 0.1067, 0.1543, 0.2502, 0.02712, 0.2139, 0.02712, 0.2139, 0.0165, 0.2482, 0.01651, 0.3472, 0.1655, 0.3058, 0.1655, 0.3058, 0.1472, 0.2988, 0.5458, 0.3346, 0.5362, 0.3345, 0.5762, 0.2989, 0.5847, 0.1947, 0.6664, 0.1947, 0.6662, 0.2233, 0.6665, 0.1719, 0.2155, 0.2139, 0.2155, 0.2139, 0.2404, 0.1776, 0.2404, 0.2842, 0.4039, 0.2816, 0.3828, 0.3084, 0.3909, 0.311, 0.4119, 0.1776, 0.2404, 0.2139, 0.2404, 0.2139, 0.251, 0.1797, 0.251, 0.2991, 0.7011, 0.2946, 0.6646, 0.2947, 0.6647, 0.2992, 0.701, 0.3058, 0.03125, 0.3058, 0.009195, 0.3406, 0.009196, 0.3445, 0.03125, 0.3112, 0.4117, 0.311, 0.4119, 0.3084, 0.3909, 0.3087, 0.3908, 0.2898, 0.6263, 0.2872, 0.6056, 0.2873, 0.6056, 0.2899, 0.6263, 0.3146, 0.2223, 0.3172, 0.2434, 0.2904, 0.2353, 0.2878, 0.2143, 0.2876, 0.2145, 0.2878, 0.2143, 0.2904, 0.2353, 0.2901, 0.2354, 0.1954, 0.6082, 0.2237, 0.6085, 0.2233, 0.6374, 0.1947, 0.6371, 0.1954, 0.4588, 0.2011, 0.4794, 0.1731, 0.4824, 0.1665, 0.459, 0.3058, 0.1831, 0.3058, 0.2052, 0.2709, 0.2052, 0.267, 0.1831, 0.3058, 0.1472, 0.2643, 0.1655, 0.2635, 0.1364, 0.296, 0.1272, 0.1413, 0.9998, 0.1432, 0.6276, 0.1648, 0.6273, 0.1621, 0.9994, 0.2631, 0.5088, 0.2636, 0.4834, 0.2988, 0.4716, 0.2982, 0.508, 0.2993, 0.7011, 0.3038, 0.7375, 0.3037, 0.7375, 0.2992, 0.7012, 0.2237, 0.6085, 0.1954, 0.6082, 0.2011, 0.5883, 0.2288, 0.5913, 0.3846, 0.781, 0.3484, 0.7705, 0.3518, 0.7449, 0.3892, 0.7447, 0.1014, 0.9995, 0.08256, 0.9987, 0.08256, 0.6265, 0.1021, 0.6272, 0.3084, 0.7759, 0.311, 0.7966, 0.2842, 0.7891, 0.2816, 0.7684, 0.3038, 0.7375, 0.3086, 0.7759, 0.3085, 0.7758, 0.3037, 0.7375, 0.3086, 0.7759, 0.3112, 0.7965, 0.3111, 0.7965, 0.3085, 0.7758, 0.2993, 0.7011, 0.2992, 0.7012, 0.2992, 0.7011, 0.2993, 0.7011, 0.3216, 0.6721, 0.3353, 0.6966, 0.2991, 0.7011, 0.2768, 0.73, 0.2631, 0.7056, 0.4186, 0.8175, 0.3891, 0.8175, 0.3892, 0.8174, 0.4186, 0.8174, 0.2139, 0.1334, 0.2631, 0.1334, 0.2631, 0.1337, 0.2139, 0.1337, 0.1947, 0.6661, 0.2233, 0.6665, 0.1947, 0.6662, 0.1648, 0.6658, 0.1947, 0.6661, 0.1947, 0.6662, 0.1648, 0.6661, 0.2139, 0.1341, 0.1648, 0.1341, 0.1648, 0.1337, 0.2139, 0.1337, 0.2991, 0.7011, 0.2992, 0.701, 0.2992, 0.7011, 0.1648, 0.4, 0.1947, 0.4002, 0.1947, 0.4004, 0.1648, 0.4004, 0.2636, 0.4834, 0.2636, 0.4448, 0.2989, 0.4327, 0.2988, 0.4716, 0.1947, 0.4002, 0.2232, 0.4005, 0.1947, 0.4004, 0.2288, 0.5913, 0.2011, 0.5883, 0.2111, 0.5654, 0.2384, 0.5698, 0.2994, 0.3131, 0.2998, 0.3131, 0.2994, 0.3135, 0.03919, 1.0, 0.04067, 0.6277, 0.03933, 1.0, 0.2704, 0.2893, 0.2656, 0.2496, 0.2897, 0.2354, 0.2948, 0.2751, 0.2559, 0.2155, 0.2502, 0.2404, 0.2139, 0.2404, 0.2139, 0.2155, 0.2482, 0.251, 0.2457, 0.2675, 0.2139, 0.2675, 0.2139, 0.251, 0.1651, 0.4298, 0.1648, 0.4007, 0.1947, 0.4006, 0.1947, 0.4297, 0.3357, 0.3087, 0.3284, 0.3369, 0.2998, 0.3131, 0.2502, 0.2404, 0.2482, 0.251, 0.2139, 0.251, 0.2139, 0.2404, 0.3472, 0.04881, 0.3058, 0.06717, 0.3058, 0.04881, 0.2631, 0.2285, 0.2872, 0.2144, 0.2897, 0.2354, 0.2656, 0.2496, 0.2876, 0.2145, 0.2901, 0.2354, 0.2897, 0.2354, 0.2872, 0.2144, 0.2991, 0.7011, 0.2992, 0.7012, 0.3037, 0.7375, 0.3037, 0.7375, 0.3037, 0.7375, 0.3037, 0.7375, 0.3085, 0.7758, 0.3084, 0.7759, 0.3084, 0.7759, 0.3085, 0.7758, 0.3111, 0.7965, 0.311, 0.7966, 0.2991, 0.7011, 0.2992, 0.7011, 0.2992, 0.7012, 0.2139, 0.1341, 0.2139, 0.1337, 0.2631, 0.1337, 0.2631, 0.1341, 0.1208, 0.9999, 0.1223, 0.6276, 0.121, 0.9999, 0.1648, 0.4007, 0.1648, 0.4004, 0.1947, 0.4004, 0.1947, 0.4006, 0.1947, 0.4006, 0.1947, 0.4004, 0.2232, 0.4005, 0.03947, 1.0, 0.03933, 1.0, 0.04067, 0.6277, 0.3058, 0.009195, 0.2709, 0.009195, 0.2724, 5.39e-09, 0.3058, 4.232e-09, 0.304, 0.3512, 0.3087, 0.3908, 0.3084, 0.3909])
me_sphere_001.materials.append(mat_blade)
me_sphere_001.materials.append(mat_hilt)
me_sphere_001.materials.append(mat_pommel)
me_sphere_001.update()

# ---- objects
ob_cylinder = bpy.data.objects.new('Cylinder', me_cylinder)
ob_sphere_001 = bpy.data.objects.new('Sphere.001', me_sphere_001)

# ---- transforms, parenting, visibility, modifiers, constraints
ob_cylinder.location = (0.0, 0.0, 0.3096)
ob_cylinder.scale = (0.03933, 0.03933, 0.148)
_m = ob_cylinder.modifiers.new('Smooth by Angle', 'NODES')
_m.node_group = ng_smooth_by_angle
_m.use_pin_to_last = True
_m.show_group_selector = False
ob_sphere_001.location = (0.0, 0.0, 0.08071)
ob_sphere_001.scale = (0.05268, 0.05268, 0.05268)
_m = ob_sphere_001.modifiers.new('Smooth by Angle', 'NODES')
_m.node_group = ng_smooth_by_angle
_m.use_pin_to_last = True
_m.show_group_selector = False

# ---- collection membership
col_collection.objects.link(ob_cylinder)
col_collection.objects.link(ob_sphere_001)

# ---- scene / render settings (as saved in the file)
scene.frame_start = 1; scene.frame_end = 250; scene.frame_set(-1)
scene.render.engine = 'BLENDER_EEVEE_NEXT'
bpy.context.view_layer.update()

# ---- added for rendering (the .blend has no active camera and no usable light): camera, sun
cam_auto = bpy.data.cameras.new('AutoCamera')
cam_auto.lens = 50.0
cam_auto.sensor_width = 36.0
cam_auto.clip_end = 1000.0
ob_auto_camera = bpy.data.objects.new('AutoCamera', cam_auto)
scene.collection.objects.link(ob_auto_camera)
ob_auto_camera.location = (1.41255, -1.69506, 1.90651)
ob_auto_camera.rotation_euler = (1.09748, -7.21219e-08, 0.694738)
scene.camera = ob_auto_camera
light_auto_sun = bpy.data.lights.new('AutoSun', 'SUN')
light_auto_sun.energy = 3.0
light_auto_sun.angle = 0.0523599
ob_auto_sun = bpy.data.objects.new('AutoSun', light_auto_sun)
scene.collection.objects.link(ob_auto_sun)
ob_auto_sun.rotation_euler = (0.872665, 0.174533, 0.523599)
bpy.context.view_layer.update()
